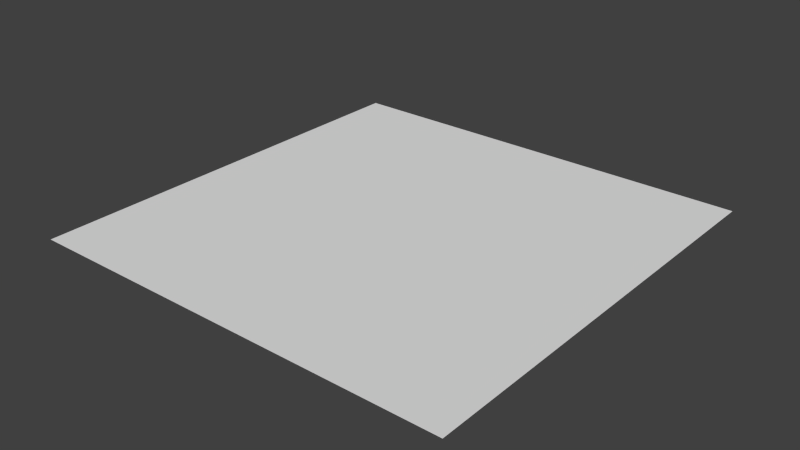 # Source: TestGround1.blend  (saved by Blender 2.76.0; exported with 4.5.12 LTS)
import bpy
from mathutils import Matrix  # noqa: F401  (used for matrix-valued properties, if any)

bpy.ops.wm.read_factory_settings(use_empty=True)
scene = bpy.context.scene
scene.name = 'Scene'

# ---- collections
col_collection_1 = bpy.data.collections.new('Collection 1'); scene.collection.children.link(col_collection_1)

# ---- materials (node trees are filled in below, after node groups)
mat_ground2 = bpy.data.materials.new('Ground2')
mat_ground2.alpha_threshold = 0.0
mat_ground2.use_transparent_shadow = False
mat_ground2.roughness = 0.5

# ---- material node trees

# ---- world
world_world = bpy.data.worlds.new('World'); scene.world = world_world
world_world.color = (0.05088, 0.05088, 0.05088)
world_world.use_sun_shadow = False
world_world.sun_shadow_jitter_overblur = 0.0
world_world.cycles.sampling_method = 'MANUAL'
world_world.cycles.sample_map_resolution = 256

# ---- meshes
me_ground2 = bpy.data.meshes.new('Ground2')
me_ground2.from_pydata([(-56.2, -56.2, 0.0), (56.2, -56.2, 0.0), (-56.2, 56.2, 0.0), (56.2, 56.2, 0.0)], [], [(0, 1, 3, 2)])
_uv = me_ground2.uv_layers.new(name='UVMap')
_uv.uv.foreach_set('vector', [0.0, 0.0, 1.0, 0.0, 1.0, 1.0, 0.0, 1.0])
me_ground2.materials.append(mat_ground2)
me_ground2.use_remesh_preserve_volume = False
me_ground2.use_remesh_preserve_attributes = False
me_ground2.use_mirror_vertex_groups = False
me_ground2.update()

# ---- objects
ob_ground2 = bpy.data.objects.new('Ground2', me_ground2)

# ---- transforms, parenting, visibility, modifiers, constraints
ob_ground2.location = (0.0, 0.0, 0.0)
ob_ground2.lineart.crease_threshold = 0.0

# ---- collection membership
col_collection_1.objects.link(ob_ground2)

# ---- scene / render settings (as saved in the file)
scene.frame_start = 1; scene.frame_end = 250; scene.frame_set(1)
scene.render.engine = 'BLENDER_EEVEE_NEXT'
scene.render.resolution_percentage = 50
scene.render.dither_intensity = 0.0
scene.cycles.use_denoising = False
scene.cycles.samples = 10
scene.cycles.sampling_pattern = 'TABULATED_SOBOL'
scene.cycles.light_sampling_threshold = 0.0
scene.cycles.use_adaptive_sampling = False
scene.cycles.use_light_tree = False
scene.cycles.blur_glossy = 0.0
scene.cycles.pixel_filter_type = 'GAUSSIAN'
scene.cycles.sample_clamp_indirect = 0.0
scene.view_settings.view_transform = 'Standard'
bpy.context.view_layer.update()

# ---- added for rendering (the .blend has no active camera and no usable light): camera, sun
cam_auto = bpy.data.cameras.new('AutoCamera')
cam_auto.lens = 50.0
cam_auto.sensor_width = 36.0
cam_auto.clip_end = 2581.31
ob_auto_camera = bpy.data.objects.new('AutoCamera', cam_auto)
scene.collection.objects.link(ob_auto_camera)
ob_auto_camera.location = (147.084, -176.501, 117.667)
ob_auto_camera.rotation_euler = (1.09748, -7.21219e-08, 0.694738)
scene.camera = ob_auto_camera
light_auto_sun = bpy.data.lights.new('AutoSun', 'SUN')
light_auto_sun.energy = 3.0
light_auto_sun.angle = 0.0523599
ob_auto_sun = bpy.data.objects.new('AutoSun', light_auto_sun)
scene.collection.objects.link(ob_auto_sun)
ob_auto_sun.rotation_euler = (0.872665, 0.174533, 0.523599)
bpy.context.view_layer.update()
